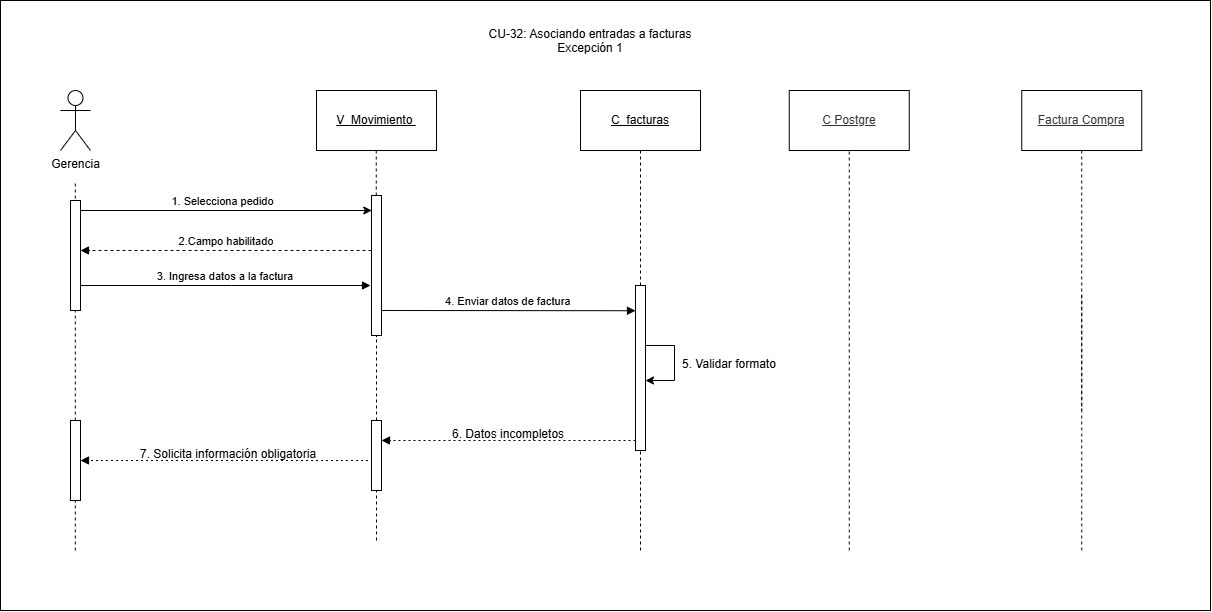

The diagram above was exported from draw.io. Its source (the exported page's mxGraphModel, read from the mxfile embedded in the PNG):
<mxGraphModel dx="1587" dy="3115" grid="1" gridSize="10" guides="1" tooltips="1" connect="1" arrows="1" fold="1" page="1" pageScale="1" pageWidth="827" pageHeight="1169" math="0" shadow="0">
  <root>
    <mxCell id="0" />
    <mxCell id="1" parent="0" />
    <mxCell id="WAW-iM8FTfbK4SQ-9BEO-1" parent="1" style="rounded=0;whiteSpace=wrap;html=1;" value="" vertex="1">
      <mxGeometry height="610" width="1210" x="480" y="-1220" as="geometry" />
    </mxCell>
    <mxCell id="Ik620lb6ION0wNlPcxej-1" parent="1" style="shape=umlActor;verticalLabelPosition=bottom;verticalAlign=top;html=1;outlineConnect=0;" value="Gerencia" vertex="1">
      <mxGeometry height="60" width="30" x="540" y="-1130" as="geometry" />
    </mxCell>
    <mxCell id="Ik620lb6ION0wNlPcxej-2" edge="1" parent="1" source="Ik620lb6ION0wNlPcxej-31" style="endArrow=none;html=1;rounded=0;dashed=1;" value="">
      <mxGeometry height="50" relative="1" width="50" as="geometry">
        <mxPoint x="554.81" y="-670" as="sourcePoint" />
        <mxPoint x="554.81" y="-1040" as="targetPoint" />
      </mxGeometry>
    </mxCell>
    <mxCell id="Ik620lb6ION0wNlPcxej-3" parent="1" style="rounded=0;whiteSpace=wrap;html=1;" value="&lt;u&gt;V_Movimiento&amp;nbsp;&lt;/u&gt;" vertex="1">
      <mxGeometry height="60" width="120" x="796" y="-1130" as="geometry" />
    </mxCell>
    <mxCell id="Ik620lb6ION0wNlPcxej-4" parent="1" style="rounded=0;whiteSpace=wrap;html=1;" value="&lt;u&gt;C_facturas&lt;/u&gt;" vertex="1">
      <mxGeometry height="60" width="120" x="1060" y="-1130" as="geometry" />
    </mxCell>
    <mxCell id="Ik620lb6ION0wNlPcxej-5" edge="1" parent="1" source="Ik620lb6ION0wNlPcxej-10" style="endArrow=none;html=1;rounded=0;dashed=1;entryX=0.5;entryY=1;entryDx=0;entryDy=0;" target="Ik620lb6ION0wNlPcxej-4" value="">
      <mxGeometry height="50" relative="1" width="50" as="geometry">
        <mxPoint x="1120" y="-1036.25" as="sourcePoint" />
        <mxPoint x="1120" y="-930" as="targetPoint" />
      </mxGeometry>
    </mxCell>
    <mxCell id="Ik620lb6ION0wNlPcxej-6" edge="1" parent="1" source="Ik620lb6ION0wNlPcxej-19" style="endArrow=classic;html=1;rounded=0;endFill=1;startArrow=none;startFill=0;" value="">
      <mxGeometry height="50" relative="1" width="50" as="geometry">
        <mxPoint x="565.75" y="-1010" as="sourcePoint" />
        <mxPoint x="851.25" y="-1010" as="targetPoint" />
      </mxGeometry>
    </mxCell>
    <mxCell id="Ik620lb6ION0wNlPcxej-7" connectable="0" parent="Ik620lb6ION0wNlPcxej-6" style="edgeLabel;html=1;align=center;verticalAlign=middle;resizable=0;points=[];" value="1. Selecciona pedido" vertex="1">
      <mxGeometry relative="1" x="-0.7078" y="-1" as="geometry">
        <mxPoint x="98" y="-11" as="offset" />
      </mxGeometry>
    </mxCell>
    <mxCell id="Ik620lb6ION0wNlPcxej-8" edge="1" parent="1" style="endArrow=none;html=1;rounded=0;dashed=1;" value="">
      <mxGeometry height="50" relative="1" width="50" as="geometry">
        <mxPoint x="1120" y="-670" as="sourcePoint" />
        <mxPoint x="1120" y="-919" as="targetPoint" />
      </mxGeometry>
    </mxCell>
    <mxCell id="Ik620lb6ION0wNlPcxej-9" edge="1" parent="1" style="verticalAlign=bottom;elbow=vertical;rounded=0;endArrow=block;dashed=1;" target="Ik620lb6ION0wNlPcxej-19" value="2.Campo habilitado">
      <mxGeometry relative="1" x="-0.0007" as="geometry">
        <mxPoint as="offset" />
        <mxPoint x="851" y="-970" as="sourcePoint" />
        <mxPoint x="563.5" y="-970" as="targetPoint" />
      </mxGeometry>
    </mxCell>
    <mxCell id="Ik620lb6ION0wNlPcxej-10" parent="1" style="html=1;points=[[0,0,0,0,5],[0,1,0,0,-5],[1,0,0,0,5],[1,1,0,0,-5]];perimeter=orthogonalPerimeter;outlineConnect=0;targetShapes=umlLifeline;portConstraint=eastwest;newEdgeStyle={&quot;curved&quot;:0,&quot;rounded&quot;:0};" value="" vertex="1">
      <mxGeometry height="165" width="10" x="1115" y="-935" as="geometry" />
    </mxCell>
    <mxCell id="Ik620lb6ION0wNlPcxej-11" edge="1" parent="1" style="verticalAlign=bottom;edgeStyle=elbowEdgeStyle;elbow=vertical;curved=0;rounded=0;endArrow=block;" value="3. Ingresa datos a la factura">
      <mxGeometry relative="1" as="geometry">
        <Array as="points">
          <mxPoint x="711" y="-935" />
        </Array>
        <mxPoint x="560" y="-935" as="sourcePoint" />
        <mxPoint x="850" y="-935" as="targetPoint" />
      </mxGeometry>
    </mxCell>
    <mxCell id="Ik620lb6ION0wNlPcxej-12" edge="1" parent="1" style="verticalAlign=bottom;edgeStyle=elbowEdgeStyle;elbow=vertical;curved=0;rounded=0;endArrow=block;" value="4. Enviar datos de factura">
      <mxGeometry relative="1" x="0.0019" as="geometry">
        <mxPoint as="offset" />
        <Array as="points">
          <mxPoint x="1117.5" y="-909.77" />
        </Array>
        <mxPoint x="861" y="-910" as="sourcePoint" />
        <mxPoint x="1115" y="-909.77" as="targetPoint" />
      </mxGeometry>
    </mxCell>
    <mxCell id="Ik620lb6ION0wNlPcxej-13" edge="1" parent="1" style="endArrow=classic;html=1;rounded=0;endFill=1;startArrow=none;startFill=0;edgeStyle=orthogonalEdgeStyle;innerLoopWaypoints=1;" value="">
      <mxGeometry height="50" relative="1" width="50" as="geometry">
        <Array as="points">
          <mxPoint x="1125" y="-875" />
          <mxPoint x="1154" y="-875" />
          <mxPoint x="1154" y="-840" />
        </Array>
        <mxPoint x="1125" y="-875" as="sourcePoint" />
        <mxPoint x="1125" y="-840" as="targetPoint" />
      </mxGeometry>
    </mxCell>
    <mxCell id="Ik620lb6ION0wNlPcxej-14" parent="1" style="text;whiteSpace=wrap;html=1;" value="5. Validar formato" vertex="1">
      <mxGeometry height="20" width="130" x="1160" y="-870" as="geometry" />
    </mxCell>
    <mxCell id="Ik620lb6ION0wNlPcxej-15" edge="1" parent="1" style="verticalAlign=bottom;elbow=vertical;rounded=0;dashed=1;dashPattern=2 3;endArrow=block;" value="">
      <mxGeometry relative="1" as="geometry">
        <mxPoint x="1115" y="-780.0000000000001" as="sourcePoint" />
        <mxPoint x="861" y="-779.9999999999997" as="targetPoint" />
      </mxGeometry>
    </mxCell>
    <mxCell id="Ik620lb6ION0wNlPcxej-16" parent="1" style="text;whiteSpace=wrap;html=1;" value="6. Datos incompletos" vertex="1">
      <mxGeometry height="20" width="120" x="930" y="-800" as="geometry" />
    </mxCell>
    <mxCell id="Ik620lb6ION0wNlPcxej-17" edge="1" parent="1" style="verticalAlign=bottom;elbow=vertical;rounded=0;dashed=1;dashPattern=2 3;endArrow=block;" value="">
      <mxGeometry relative="1" as="geometry">
        <mxPoint x="847.5" y="-760" as="sourcePoint" />
        <mxPoint x="560" y="-760" as="targetPoint" />
      </mxGeometry>
    </mxCell>
    <mxCell id="Ik620lb6ION0wNlPcxej-18" parent="1" style="text;whiteSpace=wrap;html=1;" value="7. Solicita información obligatoria" vertex="1">
      <mxGeometry height="20" width="188.5" x="617.5" y="-780" as="geometry" />
    </mxCell>
    <mxCell id="Ik620lb6ION0wNlPcxej-19" parent="1" style="html=1;points=[[0,0,0,0,5],[0,1,0,0,-5],[1,0,0,0,5],[1,1,0,0,-5]];perimeter=orthogonalPerimeter;outlineConnect=0;targetShapes=umlLifeline;portConstraint=eastwest;newEdgeStyle={&quot;curved&quot;:0,&quot;rounded&quot;:0};" value="" vertex="1">
      <mxGeometry height="110" width="10" x="550" y="-1020" as="geometry" />
    </mxCell>
    <mxCell id="Ik620lb6ION0wNlPcxej-20" parent="1" style="rounded=0;whiteSpace=wrap;html=1;" value="&lt;span style=&quot;color: rgb(51, 51, 51);&quot;&gt;&lt;u&gt;C Postgre&lt;/u&gt;&lt;/span&gt;" vertex="1">
      <mxGeometry height="60" width="120" x="1268.75" y="-1130" as="geometry" />
    </mxCell>
    <mxCell id="Ik620lb6ION0wNlPcxej-21" edge="1" parent="1" style="endArrow=none;html=1;rounded=0;dashed=1;" target="Ik620lb6ION0wNlPcxej-20" value="">
      <mxGeometry height="50" relative="1" width="50" as="geometry">
        <mxPoint x="1328.75" y="-670" as="sourcePoint" />
        <mxPoint x="1328.75" y="-890" as="targetPoint" />
      </mxGeometry>
    </mxCell>
    <mxCell id="Ik620lb6ION0wNlPcxej-22" parent="1" style="rounded=0;whiteSpace=wrap;html=1;" value="&lt;span style=&quot;color: rgb(51, 51, 51);&quot;&gt;&lt;u&gt;Factura Compra&lt;/u&gt;&lt;/span&gt;" vertex="1">
      <mxGeometry height="60" width="120" x="1501.25" y="-1130" as="geometry" />
    </mxCell>
    <mxCell id="Ik620lb6ION0wNlPcxej-23" edge="1" parent="1" style="rounded=0;orthogonalLoop=1;jettySize=auto;html=1;dashed=1;endArrow=none;endFill=0;" value="">
      <mxGeometry relative="1" as="geometry">
        <mxPoint x="1561.25" y="-670" as="sourcePoint" />
        <mxPoint x="1561.25" y="-925" as="targetPoint" />
      </mxGeometry>
    </mxCell>
    <mxCell id="Ik620lb6ION0wNlPcxej-24" edge="1" parent="1" source="Ik620lb6ION0wNlPcxej-22" style="rounded=0;orthogonalLoop=1;jettySize=auto;html=1;exitX=0.5;exitY=1;exitDx=0;exitDy=0;dashed=1;endArrow=none;endFill=0;" value="">
      <mxGeometry relative="1" as="geometry">
        <mxPoint x="1561.25" y="-1070" as="sourcePoint" />
        <mxPoint x="1561.25" y="-810" as="targetPoint" />
      </mxGeometry>
    </mxCell>
    <mxCell id="Ik620lb6ION0wNlPcxej-25" edge="1" parent="1" style="verticalAlign=bottom;elbow=vertical;rounded=0;endArrow=block;" value="">
      <mxGeometry relative="1" x="0.0037" as="geometry">
        <mxPoint as="offset" />
        <mxPoint x="1352.5" y="-800" as="sourcePoint" />
        <mxPoint x="1352.5" y="-800" as="targetPoint" />
      </mxGeometry>
    </mxCell>
    <mxCell id="Ik620lb6ION0wNlPcxej-26" edge="1" parent="1" source="Ik620lb6ION0wNlPcxej-28" style="endArrow=none;html=1;rounded=0;dashed=1;" value="">
      <mxGeometry height="50" relative="1" width="50" as="geometry">
        <mxPoint x="856.01" y="-670" as="sourcePoint" />
        <mxPoint x="855.76" y="-1070" as="targetPoint" />
      </mxGeometry>
    </mxCell>
    <mxCell id="Ik620lb6ION0wNlPcxej-27" edge="1" parent="1" style="endArrow=none;html=1;rounded=0;dashed=1;" target="Ik620lb6ION0wNlPcxej-28" value="">
      <mxGeometry height="50" relative="1" width="50" as="geometry">
        <mxPoint x="856" y="-680" as="sourcePoint" />
        <mxPoint x="855.76" y="-1070" as="targetPoint" />
      </mxGeometry>
    </mxCell>
    <mxCell id="Ik620lb6ION0wNlPcxej-28" parent="1" style="html=1;points=[[0,0,0,0,5],[0,1,0,0,-5],[1,0,0,0,5],[1,1,0,0,-5]];perimeter=orthogonalPerimeter;outlineConnect=0;targetShapes=umlLifeline;portConstraint=eastwest;newEdgeStyle={&quot;curved&quot;:0,&quot;rounded&quot;:0};" value="" vertex="1">
      <mxGeometry height="140" width="10" x="851" y="-1025" as="geometry" />
    </mxCell>
    <mxCell id="Ik620lb6ION0wNlPcxej-29" parent="1" style="html=1;points=[[0,0,0,0,5],[0,1,0,0,-5],[1,0,0,0,5],[1,1,0,0,-5]];perimeter=orthogonalPerimeter;outlineConnect=0;targetShapes=umlLifeline;portConstraint=eastwest;newEdgeStyle={&quot;curved&quot;:0,&quot;rounded&quot;:0};" value="" vertex="1">
      <mxGeometry height="70" width="10" x="851" y="-800" as="geometry" />
    </mxCell>
    <mxCell id="Ik620lb6ION0wNlPcxej-30" edge="1" parent="1" style="endArrow=none;html=1;rounded=0;dashed=1;" target="Ik620lb6ION0wNlPcxej-31" value="">
      <mxGeometry height="50" relative="1" width="50" as="geometry">
        <mxPoint x="554.81" y="-670" as="sourcePoint" />
        <mxPoint x="554.81" y="-1040" as="targetPoint" />
      </mxGeometry>
    </mxCell>
    <mxCell id="Ik620lb6ION0wNlPcxej-31" parent="1" style="html=1;points=[[0,0,0,0,5],[0,1,0,0,-5],[1,0,0,0,5],[1,1,0,0,-5]];perimeter=orthogonalPerimeter;outlineConnect=0;targetShapes=umlLifeline;portConstraint=eastwest;newEdgeStyle={&quot;curved&quot;:0,&quot;rounded&quot;:0};" value="" vertex="1">
      <mxGeometry height="80" width="10" x="550" y="-800" as="geometry" />
    </mxCell>
    <mxCell id="_3qu9Zqew1wdv1XEtqA3-1" parent="1" style="text;whiteSpace=wrap;html=1;align=center;" value="CU-32: Asociando entradas a facturas&lt;div&gt;Excepción 1&lt;/div&gt;" vertex="1">
      <mxGeometry height="40" width="240" x="950" y="-1200" as="geometry" />
    </mxCell>
  </root>
</mxGraphModel>